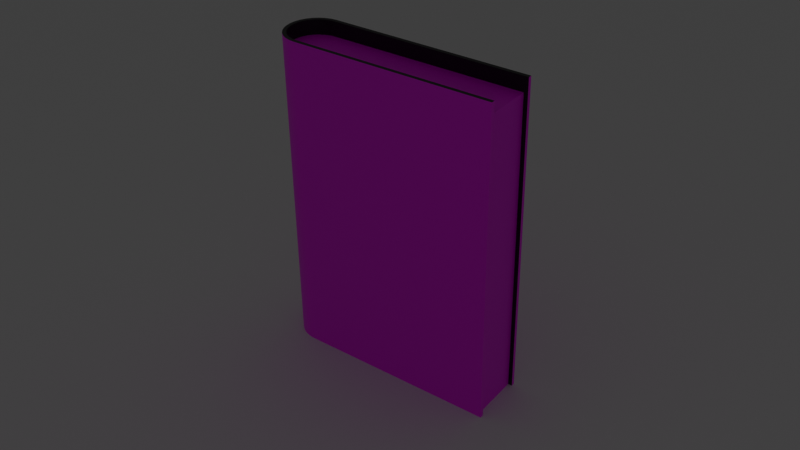 # Source: book.blend  (saved by Blender 3.6.11; exported with 4.5.12 LTS)
import bpy
from mathutils import Matrix  # noqa: F401  (used for matrix-valued properties, if any)

bpy.ops.wm.read_factory_settings(use_empty=True)
scene = bpy.context.scene
scene.name = 'Scene'

# ---- images (referenced by path relative to the original .blend; pixels are not part of the script)
import os
ASSET_DIR = os.environ.get("B2B_ASSET_DIR", "")  # directory of the original .blend (textures are referenced by path, not embedded)
HERE = os.path.dirname(os.path.abspath(__file__))  # packed textures are extracted next to this script under _unpacked/

def load_image(name, relpath, width, height, colorspace="sRGB"):
    """Load a texture the original file referenced (path relative to the .blend, or extracted next to this script)."""
    p = next((c for c in (os.path.join(HERE, relpath), os.path.join(ASSET_DIR, relpath)) if relpath and os.path.exists(c)), "")
    if p:
        img = bpy.data.images.load(p, check_existing=True)
        img.name = name
    else:  # same state as the original file: an image datablock whose file is absent (Cycles renders it pink)
        img = bpy.data.images.new(name, width, height)
        img.source = "FILE"
        img.filepath = "//" + (relpath or name)
    img.colorspace_settings.name = colorspace
    return img
img_bookdiff_jpg = load_image('bookDiff.jpg', 'bookDiff.jpg', 1024, 1024, 'sRGB')
img_bookpages_jpg = load_image('bookPages.jpg', 'bookPages.jpg', 1024, 1024, 'sRGB')

# ---- materials (node trees are filled in below, after node groups)
mat_bookcover = bpy.data.materials.new('BookCover')
mat_bookcover.alpha_threshold = 0.0
mat_bookcover.use_transparent_shadow = False
mat_bookcover.roughness = 0.5
mat_bookcover.line_color = (0.0, 0.0, 0.0, 1.0)
mat_pages = bpy.data.materials.new('Pages')
mat_pages.use_transparent_shadow = False
mat_black = bpy.data.materials.new('Black')
mat_black.use_transparent_shadow = False

# ---- node groups
ng_auto_smooth = bpy.data.node_groups.new('Auto Smooth', 'GeometryNodeTree')
_s = ng_auto_smooth.interface.new_socket(name='Geometry', in_out='OUTPUT', socket_type='NodeSocketGeometry')
_s = ng_auto_smooth.interface.new_socket(name='Geometry', in_out='INPUT', socket_type='NodeSocketGeometry')
_s = ng_auto_smooth.interface.new_socket(name='Angle', in_out='INPUT', socket_type='NodeSocketFloat')
_s.subtype = 'ANGLE'
_s.min_value = 0.0
_s.max_value = 3.142
ng_auto_smooth.is_modifier = True
_N = ng_auto_smooth.nodes; _L = ng_auto_smooth.links
n0 = _N.new('NodeGroupOutput'); n0.name = 'Group Output'; n0.location = (480, -100)
n1 = _N.new('NodeGroupInput'); n1.name = 'Group Input'; n1.location = (-420, -300)
n2 = _N.new('NodeGroupInput'); n2.name = 'Group Input.001'; n2.location = (-60, -100)
n3 = _N.new('GeometryNodeSetShadeSmooth'); n3.name = 'Set Shade Smooth'; n3.location = (120, -100)
n3.domain = 'EDGE'
n4 = _N.new('GeometryNodeSetShadeSmooth'); n4.name = 'Set Shade Smooth.001'; n4.location = (300, -100)
n5 = _N.new('GeometryNodeInputMeshEdgeAngle'); n5.name = 'Edge Angle'; n5.location = (-420, -220)
n6 = _N.new('GeometryNodeInputEdgeSmooth'); n6.name = 'Is Edge Smooth'; n6.location = (-60, -160)
n7 = _N.new('GeometryNodeInputShadeSmooth'); n7.name = 'Is Face Smooth'; n7.location = (-240, -340)
n8 = _N.new('FunctionNodeBooleanMath'); n8.name = 'Boolean Math'; n8.location = (-60, -220)
n9 = _N.new('FunctionNodeCompare'); n9.name = 'Compare'; n9.location = (-240, -180)
n9.operation = 'LESS_EQUAL'
_L.new(n5.outputs[0], n9.inputs[0])
_L.new(n4.outputs[0], n0.inputs[0])
_L.new(n1.outputs[1], n9.inputs[1])
_L.new(n9.outputs[0], n8.inputs[0])
_L.new(n7.outputs[0], n8.inputs[1])
_L.new(n2.outputs[0], n3.inputs[0])
_L.new(n6.outputs[0], n3.inputs[1])
_L.new(n3.outputs[0], n4.inputs[0])
_L.new(n8.outputs[0], n3.inputs[2])
n0.is_active_output = True

# ---- material node trees
mat_bookcover.use_nodes = True; mat_bookcover.node_tree.nodes.clear()
_N = mat_bookcover.node_tree.nodes; _L = mat_bookcover.node_tree.links
n0 = _N.new('ShaderNodeOutputMaterial'); n0.name = 'Material Output'; n0.location = (300, 300)
n1 = _N.new('ShaderNodeBsdfPrincipled'); n1.name = 'Principled BSDF'; n1.location = (10, 300)
n1.distribution = 'GGX'
n1.subsurface_method = 'RANDOM_WALK_SKIN'
n1.inputs[3].default_value = 1.45
n1.inputs[27].default_value = (0.0, 0.0, 0.0, 1.0)
n1.inputs[28].default_value = 1.0
n2 = _N.new('ShaderNodeTexImage'); n2.name = 'Image Texture'; n2.location = (-280, 280)
n2.image = img_bookdiff_jpg
_L.new(n1.outputs[0], n0.inputs[0])
_L.new(n2.outputs[0], n1.inputs[0])
n0.is_active_output = True
mat_pages.use_nodes = True; mat_pages.node_tree.nodes.clear()
_N = mat_pages.node_tree.nodes; _L = mat_pages.node_tree.links
n0 = _N.new('ShaderNodeBsdfPrincipled'); n0.name = 'Principled BSDF'; n0.location = (10, 300)
n0.distribution = 'GGX'
n0.subsurface_method = 'RANDOM_WALK_SKIN'
n0.inputs[3].default_value = 1.45
n0.inputs[27].default_value = (0.0, 0.0, 0.0, 1.0)
n0.inputs[28].default_value = 1.0
n1 = _N.new('ShaderNodeOutputMaterial'); n1.name = 'Material Output'; n1.location = (300, 300)
n2 = _N.new('ShaderNodeTexImage'); n2.name = 'Image Texture'; n2.location = (-280, 280)
n2.image = img_bookpages_jpg
_L.new(n0.outputs[0], n1.inputs[0])
_L.new(n2.outputs[0], n0.inputs[0])
n1.is_active_output = True
mat_black.use_nodes = True; mat_black.node_tree.nodes.clear()
_N = mat_black.node_tree.nodes; _L = mat_black.node_tree.links
n0 = _N.new('ShaderNodeBsdfPrincipled'); n0.name = 'Principled BSDF'; n0.location = (10, 300)
n0.distribution = 'GGX'
n0.subsurface_method = 'RANDOM_WALK_SKIN'
n0.inputs[0].default_value = (0.0, 0.0, 0.0, 1.0)
n0.inputs[3].default_value = 1.45
n0.inputs[27].default_value = (0.0, 0.0, 0.0, 1.0)
n0.inputs[28].default_value = 1.0
n1 = _N.new('ShaderNodeOutputMaterial'); n1.name = 'Material Output'; n1.location = (300, 300)
_L.new(n0.outputs[0], n1.inputs[0])
n1.is_active_output = True

# ---- world
world_world = bpy.data.worlds.new('World'); scene.world = world_world
world_world.use_nodes = True; world_world.node_tree.nodes.clear()
_N = world_world.node_tree.nodes; _L = world_world.node_tree.links
n0 = _N.new('ShaderNodeOutputWorld'); n0.name = 'World Output'; n0.location = (300, 300)
n1 = _N.new('ShaderNodeBackground'); n1.name = 'Background'; n1.location = (10, 300)
n1.inputs[0].default_value = (0.05088, 0.05088, 0.05088, 1.0)
_L.new(n1.outputs[0], n0.inputs[0])
n0.is_active_output = True
world_world.color = (0.05088, 0.05088, 0.05088)
world_world.use_sun_shadow = False
world_world.sun_shadow_jitter_overblur = 0.0

# ---- cameras
cam_camera_001 = bpy.data.cameras.new('Camera.001')

# ---- lights
light_point_001 = bpy.data.lights.new('Point.001', 'POINT')
light_point_001.transmission_factor = 0.0
light_point_001.shadow_maximum_resolution = 0.006
light_point_001.use_absolute_resolution = True

# ---- meshes
me_cylinder_002 = bpy.data.meshes.new('Cylinder.002')
me_cylinder_002.from_pydata([(0.164, -0.5651, 7.822e-08), (0.164, -0.5651, 1.898), (0.1609, -0.5971, 7.822e-08), (0.1609, -0.5971, 1.898), (0.1515, -0.6279, 7.822e-08), (0.1515, -0.6279, 1.898), (0.1364, -0.6562, 7.822e-08), (0.1364, -0.6562, 1.898), (0.116, -0.6811, 7.822e-08), (0.116, -0.6811, 1.898), (0.09113, -0.7015, 7.822e-08), (0.09113, -0.7015, 1.898), (0.06277, -0.7166, 7.822e-08), (0.06277, -0.7166, 1.898), (0.032, -0.726, 7.822e-08), (0.032, -0.726, 1.898), (-6.359e-09, -0.7291, 7.822e-08), (-6.359e-09, -0.7291, 1.898), (-0.032, -0.726, 7.822e-08), (-0.032, -0.726, 1.898), (-0.06277, -0.7166, 7.822e-08), (-0.06277, -0.7166, 1.898), (-0.09113, -0.7015, 7.822e-08), (-0.09113, -0.7015, 1.898), (-0.116, -0.6811, 7.822e-08), (-0.116, -0.6811, 1.898), (-0.1364, -0.6562, 7.822e-08), (-0.1364, -0.6562, 1.898), (-0.1515, -0.6279, 7.822e-08), (-0.1515, -0.6279, 1.898), (-0.1609, -0.5971, 7.822e-08), (-0.1609, -0.5971, 1.898), (-0.164, -0.5651, 7.822e-08), (-0.164, -0.5651, 1.898), (0.1434, -0.5651, 7.822e-08), (0.1434, -0.5651, 1.898), (0.1406, -0.5931, 7.822e-08), (0.1406, -0.5931, 1.898), (0.1324, -0.6199, 7.822e-08), (0.1324, -0.6199, 1.898), (0.1192, -0.6447, 7.822e-08), (0.1192, -0.6447, 1.898), (0.1014, -0.6665, 7.822e-08), (0.1014, -0.6665, 1.898), (0.07964, -0.6843, 7.822e-08), (0.07964, -0.6843, 1.898), (0.05486, -0.6975, 7.822e-08), (0.05486, -0.6975, 1.898), (0.02797, -0.7057, 7.822e-08), (0.02797, -0.7057, 1.898), (-6.116e-09, -0.7084, 7.822e-08), (-6.116e-09, -0.7084, 1.898), (-0.02797, -0.7057, 7.822e-08), (-0.02797, -0.7057, 1.898), (-0.05486, -0.6975, 7.822e-08), (-0.05486, -0.6975, 1.898), (-0.07964, -0.6843, 7.822e-08), (-0.07964, -0.6843, 1.898), (-0.1014, -0.6665, 7.822e-08), (-0.1014, -0.6665, 1.898), (-0.1192, -0.6447, 7.822e-08), (-0.1192, -0.6447, 1.898), (-0.1324, -0.6199, 7.822e-08), (-0.1324, -0.6199, 1.898), (-0.1406, -0.5931, 7.822e-08), (-0.1406, -0.5931, 1.898), (-0.1434, -0.5651, 7.822e-08), (-0.1434, -0.5651, 1.898), (-6.116e-09, -0.5651, 1.816), (0.1434, -0.5651, 1.816), (0.1406, -0.5931, 1.816), (0.1324, -0.6199, 1.816), (0.1192, -0.6447, 1.816), (0.1014, -0.6665, 1.816), (0.07964, -0.6843, 1.816), (0.05486, -0.6975, 1.816), (0.02797, -0.7057, 1.816), (-6.116e-09, -0.7084, 1.816), (-0.02797, -0.7057, 1.816), (-0.05486, -0.6975, 1.816), (-0.07964, -0.6843, 1.816), (-0.1014, -0.6665, 1.816), (-0.1192, -0.6447, 1.816), (-0.1324, -0.6199, 1.816), (-0.1406, -0.5931, 1.816), (-0.1434, -0.5651, 1.816), (-6.116e-09, -0.5651, 0.08202), (0.1434, -0.5651, 0.08202), (0.1406, -0.5931, 0.08202), (0.1324, -0.6199, 0.08202), (0.1192, -0.6447, 0.08202), (0.1014, -0.6665, 0.08202), (0.07964, -0.6843, 0.08202), (0.05486, -0.6975, 0.08202), (0.02797, -0.7057, 0.08202), (-6.116e-09, -0.7084, 0.08202), (-0.02797, -0.7057, 0.08202), (-0.05486, -0.6975, 0.08202), (-0.07964, -0.6843, 0.08202), (-0.1014, -0.6665, 0.08202), (-0.1192, -0.6447, 0.08202), (-0.1324, -0.6199, 0.08202), (-0.1406, -0.5931, 0.08202), (-0.1434, -0.5651, 0.08202), (-0.164, 0.5651, 1.898), (0.1434, 0.5651, 7.822e-08), (-6.116e-09, 0.5421, 1.816), (0.1434, 0.5421, 1.816), (-0.1434, 0.5421, 1.816), (-6.116e-09, 0.5421, 0.08202), (0.1434, 0.5421, 0.08202), (-0.1434, 0.5421, 0.08202), (0.164, 0.5651, 1.898), (0.164, 0.5651, 7.822e-08), (-0.1434, 0.5651, 1.898), (0.1434, 0.5651, 1.898), (-0.164, 0.5651, 7.822e-08), (-0.1434, 0.5651, 7.822e-08)], [], [(7, 5, 39, 41), (17, 15, 49, 51), (4, 6, 40, 38), (27, 25, 59, 61), (14, 16, 50, 48), (24, 26, 60, 58), (5, 3, 37, 39), (15, 13, 47, 49), (0, 1, 3, 2), (2, 4, 38, 36), (2, 3, 5, 4), (25, 23, 57, 59), (12, 14, 48, 46), (4, 5, 7, 6), (6, 7, 9, 8), (22, 24, 58, 56), (8, 9, 11, 10), (3, 1, 35, 37), (10, 11, 13, 12), (13, 11, 45, 47), (12, 13, 15, 14), (0, 2, 36, 34), (14, 15, 17, 16), (23, 21, 55, 57), (10, 12, 46, 44), (16, 17, 19, 18), (33, 31, 65, 67), (18, 19, 21, 20), (20, 22, 56, 54), (20, 21, 23, 22), (30, 32, 66, 64), (22, 23, 25, 24), (11, 9, 43, 45), (24, 25, 27, 26), (26, 27, 29, 28), (21, 19, 53, 55), (8, 10, 44, 42), (28, 29, 31, 30), (31, 29, 63, 65), (30, 31, 33, 32), (18, 20, 54, 52), (28, 30, 64, 62), (9, 7, 41, 43), (19, 17, 51, 53), (6, 8, 42, 40), (29, 27, 61, 63), (16, 18, 52, 50), (26, 28, 62, 60), (34, 36, 88, 87), (54, 56, 98, 97), (53, 51, 77, 78), (39, 37, 70, 71), (40, 42, 91, 90), (59, 57, 80, 81), (60, 62, 101, 100), (46, 48, 94, 93), (45, 43, 73, 74), (65, 63, 83, 84), (51, 49, 76, 77), (52, 54, 97, 96), (37, 35, 69, 70), (38, 40, 90, 89), (57, 55, 79, 80), (58, 60, 100, 99), (43, 41, 72, 73), (63, 61, 82, 83), (44, 46, 93, 92), (64, 66, 103, 102), (49, 47, 75, 76), (50, 52, 96, 95), (36, 38, 89, 88), (55, 53, 78, 79), (56, 58, 99, 98), (41, 39, 71, 72), (42, 44, 92, 91), (61, 59, 81, 82), (62, 64, 102, 101), (48, 50, 95, 94), (47, 45, 74, 75), (67, 65, 84, 85), (68, 70, 69), (68, 71, 70), (68, 72, 71), (68, 73, 72), (68, 74, 73), (68, 75, 74), (68, 76, 75), (68, 77, 76), (68, 78, 77), (68, 79, 78), (68, 80, 79), (68, 81, 80), (68, 82, 81), (68, 83, 82), (68, 84, 83), (68, 85, 84), (86, 87, 88), (86, 88, 89), (86, 89, 90), (86, 90, 91), (86, 91, 92), (86, 92, 93), (86, 93, 94), (86, 94, 95), (86, 95, 96), (86, 96, 97), (86, 97, 98), (86, 98, 99), (86, 99, 100), (86, 100, 101), (86, 101, 102), (86, 102, 103), (85, 68, 106, 108), (33, 67, 114, 104), (35, 1, 112, 115), (87, 86, 109, 110), (86, 103, 111, 109), (66, 32, 116, 117), (103, 66, 117, 111), (67, 85, 108, 114), (0, 34, 105, 113), (69, 35, 115, 107), (32, 33, 104, 116), (1, 0, 113, 112), (68, 69, 107, 106), (34, 87, 110, 105), (106, 109, 111, 108), (106, 107, 110, 109), (113, 105, 115, 112), (114, 117, 116, 104), (111, 117, 114, 108), (105, 110, 115), (115, 110, 107)])
me_cylinder_002.polygons.foreach_set('use_smooth', [True] * 133)
me_cylinder_002.polygons.foreach_set('material_index', [2, 2, 2, 2, 2, 2, 2, 2, 0, 2, 0, 2, 2, 0, 0, 2, 0, 2, 0, 2, 0, 2, 0, 2, 2, 0, 2, 0, 2, 0, 2, 0, 2, 0, 0, 2, 2, 0, 2, 0, 2, 2, 2, 2, 2, 2, 2, 2, 2, 2, 2, 2, 2, 2, 2, 2, 2, 2, 2, 2, 2, 2, 2, 2, 2, 2, 2, 2, 2, 2, 2, 2, 2, 2, 2, 2, 2, 2, 2, 2, 1, 1, 1, 1, 1, 1, 1, 1, 1, 1, 1, 1, 1, 1, 1, 1, 1, 1, 1, 1, 1, 1, 1, 1, 1, 1, 1, 1, 1, 1, 1, 1, 1, 2, 2, 1, 1, 2, 2, 2, 2, 2, 0, 0, 1, 2, 1, 1, 0, 0, 2, 0, 2])
_uv = me_cylinder_002.uv_layers.new(name='UVMap')
_uv.uv.foreach_set('vector', [0.001069, 0.1149, 0.001068, 0.001068, 0.05776, 0.001068, 0.05776, 0.1149, 0.05989, 0.1149, 0.05989, 0.001068, 0.1166, 0.001068, 0.1166, 0.1149, 0.1187, 0.1149, 0.1187, 0.001069, 0.1754, 0.001069, 0.1754, 0.1149, 0.001069, 0.2309, 0.001068, 0.1171, 0.05776, 0.1171, 0.05776, 0.2309, 0.05989, 0.2309, 0.05989, 0.1171, 0.1166, 0.1171, 0.1166, 0.2309, 0.1187, 0.2309, 0.1187, 0.1171, 0.1754, 0.1171, 0.1754, 0.2309, 0.1775, 0.1149, 0.1775, 0.001069, 0.2342, 0.001068, 0.2342, 0.1149, 0.1775, 0.2309, 0.1775, 0.1171, 0.2342, 0.1171, 0.2342, 0.2309, 0.541, 0.1246, 0.541, 0.8779, 0.5362, 0.8779, 0.5362, 0.1246, 0.2364, 0.2309, 0.2364, 0.1171, 0.293, 0.1171, 0.293, 0.2309, 0.5362, 0.1246, 0.5362, 0.8779, 0.5313, 0.8779, 0.5313, 0.1246, 0.05989, 0.3469, 0.05989, 0.2331, 0.1166, 0.2331, 0.1166, 0.3469, 0.1187, 0.3469, 0.1187, 0.2331, 0.1754, 0.2331, 0.1754, 0.3469, 0.5313, 0.1246, 0.5313, 0.8779, 0.5265, 0.8779, 0.5265, 0.1246, 0.5265, 0.1246, 0.5265, 0.8779, 0.5216, 0.8779, 0.5216, 0.1246, 0.2952, 0.1149, 0.2952, 0.001068, 0.3519, 0.001068, 0.3519, 0.1149, 0.5216, 0.1246, 0.5216, 0.8779, 0.5168, 0.8779, 0.5168, 0.1246, 0.2952, 0.3469, 0.2952, 0.2331, 0.3519, 0.2331, 0.3519, 0.3469, 0.5168, 0.1246, 0.5168, 0.8779, 0.5119, 0.8779, 0.5119, 0.1246, 0.354, 0.2309, 0.354, 0.1171, 0.4107, 0.1171, 0.4107, 0.2309, 0.5119, 0.1246, 0.5119, 0.8779, 0.5071, 0.8779, 0.5071, 0.1246, 0.001069, 0.4629, 0.001068, 0.3491, 0.05776, 0.3491, 0.05776, 0.4629, 0.5071, 0.1246, 0.5071, 0.8779, 0.5022, 0.8779, 0.5022, 0.1246, 0.1187, 0.4629, 0.1187, 0.3491, 0.1754, 0.3491, 0.1754, 0.4629, 0.1775, 0.4629, 0.1775, 0.3491, 0.2342, 0.3491, 0.2342, 0.4629, 0.5022, 0.1246, 0.5022, 0.8779, 0.4974, 0.8779, 0.4974, 0.1246, 0.2952, 0.4629, 0.2952, 0.3491, 0.3519, 0.3491, 0.3519, 0.4629, 0.4974, 0.1246, 0.4974, 0.8779, 0.4925, 0.8779, 0.4925, 0.1246, 0.4128, 0.1149, 0.4128, 0.001069, 0.4695, 0.001068, 0.4695, 0.1149, 0.4925, 0.1246, 0.4925, 0.8779, 0.4877, 0.8779, 0.4877, 0.1246, 0.4128, 0.3469, 0.4128, 0.2331, 0.4695, 0.2331, 0.4695, 0.3469, 0.4877, 0.1246, 0.4877, 0.8779, 0.4828, 0.8779, 0.4828, 0.1246, 0.4717, 0.1149, 0.4717, 0.001068, 0.5283, 0.001068, 0.5283, 0.1149, 0.4828, 0.1246, 0.4828, 0.8779, 0.478, 0.8779, 0.478, 0.1246, 0.478, 0.1246, 0.478, 0.8779, 0.4731, 0.8779, 0.4731, 0.1246, 0.4717, 0.4629, 0.4717, 0.3491, 0.5283, 0.3491, 0.5283, 0.4629, 0.001069, 0.5789, 0.001068, 0.465, 0.05776, 0.465, 0.05776, 0.5789, 0.4731, 0.1246, 0.4731, 0.8779, 0.4683, 0.8779, 0.4683, 0.1246, 0.1187, 0.5789, 0.1187, 0.465, 0.1754, 0.465, 0.1754, 0.5789, 0.4683, 0.1246, 0.4683, 0.8779, 0.4634, 0.8779, 0.4634, 0.1246, 0.2364, 0.5789, 0.2364, 0.465, 0.293, 0.465, 0.293, 0.5789, 0.2952, 0.5789, 0.2952, 0.465, 0.3519, 0.465, 0.3519, 0.5789, 0.354, 0.5789, 0.354, 0.465, 0.4107, 0.465, 0.4107, 0.5789, 0.4128, 0.5789, 0.4128, 0.465, 0.4695, 0.465, 0.4695, 0.5789, 0.4717, 0.5789, 0.4717, 0.465, 0.5283, 0.465, 0.5283, 0.5789, 0.5305, 0.1149, 0.5305, 0.001068, 0.5872, 0.001068, 0.5872, 0.1149, 0.5305, 0.2309, 0.5305, 0.1171, 0.5872, 0.1171, 0.5872, 0.2309, 0.5305, 0.3469, 0.5305, 0.2331, 0.5872, 0.2331, 0.5872, 0.3469, 0.5305, 0.4629, 0.5305, 0.3491, 0.5872, 0.3491, 0.5872, 0.4629, 0.5305, 0.5789, 0.5305, 0.465, 0.5872, 0.465, 0.5872, 0.5789, 0.5893, 0.1149, 0.5893, 0.001069, 0.646, 0.001069, 0.646, 0.1149, 0.5893, 0.2309, 0.5893, 0.1171, 0.646, 0.1171, 0.646, 0.2309, 0.5893, 0.3469, 0.5893, 0.2331, 0.646, 0.2331, 0.646, 0.3469, 0.5893, 0.4629, 0.5893, 0.3491, 0.646, 0.3491, 0.646, 0.4629, 0.5893, 0.5789, 0.5893, 0.465, 0.646, 0.465, 0.646, 0.5789, 0.001069, 0.6949, 0.001068, 0.581, 0.05776, 0.581, 0.05776, 0.6949, 0.05989, 0.6949, 0.05989, 0.581, 0.1166, 0.581, 0.1166, 0.6949, 0.1187, 0.6949, 0.1187, 0.581, 0.1754, 0.581, 0.1754, 0.6949, 0.1775, 0.6949, 0.1775, 0.581, 0.2342, 0.581, 0.2342, 0.6949, 0.2364, 0.6949, 0.2364, 0.581, 0.293, 0.581, 0.293, 0.6949, 0.2952, 0.6949, 0.2952, 0.581, 0.3519, 0.581, 0.3519, 0.6949, 0.354, 0.6949, 0.354, 0.581, 0.4107, 0.581, 0.4107, 0.6949, 0.4128, 0.6949, 0.4128, 0.581, 0.4695, 0.581, 0.4695, 0.6949, 0.4717, 0.6949, 0.4717, 0.581, 0.5283, 0.581, 0.5283, 0.6949, 0.5305, 0.6949, 0.5305, 0.581, 0.5872, 0.581, 0.5872, 0.6949, 0.5893, 0.6949, 0.5893, 0.581, 0.646, 0.581, 0.646, 0.6949, 0.6481, 0.1149, 0.6481, 0.001069, 0.7048, 0.001068, 0.7048, 0.1149, 0.6481, 0.2309, 0.6481, 0.1171, 0.7048, 0.1171, 0.7048, 0.2309, 0.6481, 0.3469, 0.6481, 0.2331, 0.7048, 0.2331, 0.7048, 0.3469, 0.6481, 0.4629, 0.6481, 0.3491, 0.7048, 0.3491, 0.7048, 0.4629, 0.6481, 0.5789, 0.6481, 0.465, 0.7048, 0.465, 0.7048, 0.5789, 0.6481, 0.6949, 0.6481, 0.581, 0.7048, 0.581, 0.7048, 0.6949, 0.707, 0.1149, 0.707, 0.001068, 0.7636, 0.001068, 0.7636, 0.1149, 0.707, 0.2309, 0.707, 0.1171, 0.7636, 0.1171, 0.7636, 0.2309, 0.707, 0.3469, 0.707, 0.2331, 0.7636, 0.2331, 0.7636, 0.3469, 0.707, 0.4629, 0.707, 0.3491, 0.7636, 0.3491, 0.7636, 0.4629, 0.707, 0.5789, 0.707, 0.465, 0.7636, 0.465, 0.7636, 0.5789, 0.707, 0.6949, 0.707, 0.581, 0.7636, 0.581, 0.7636, 0.6949, 0.001069, 0.8109, 0.001068, 0.697, 0.05776, 0.697, 0.05776, 0.8109, 0.05989, 0.8109, 0.05989, 0.697, 0.1166, 0.697, 0.1166, 0.8109, 0.8854, 0.5111, 0.9066, 0.7533, 0.8854, 0.758, 0.8854, 0.5111, 0.9269, 0.7392, 0.9066, 0.7533, 0.8854, 0.5111, 0.9457, 0.7164, 0.9269, 0.7392, 0.8854, 0.5111, 0.9622, 0.6857, 0.9457, 0.7164, 0.8854, 0.5111, 0.9757, 0.6483, 0.9622, 0.6857, 0.8854, 0.5111, 0.9857, 0.6056, 0.9757, 0.6483, 0.8854, 0.5111, 0.9919, 0.5593, 0.9857, 0.6056, 0.8854, 0.5111, 0.9939, 0.5111, 0.9919, 0.5593, 0.8854, 0.5111, 0.9919, 0.4629, 0.9939, 0.5111, 0.8854, 0.5111, 0.9857, 0.4166, 0.9919, 0.4629, 0.8854, 0.5111, 0.9757, 0.3739, 0.9857, 0.4166, 0.8854, 0.5111, 0.9622, 0.3365, 0.9757, 0.3739, 0.8854, 0.5111, 0.9457, 0.3058, 0.9622, 0.3365, 0.8854, 0.5111, 0.9269, 0.283, 0.9457, 0.3058, 0.8854, 0.5111, 0.9066, 0.2689, 0.9269, 0.283, 0.8854, 0.5111, 0.8854, 0.2642, 0.9066, 0.2689, 0.8869, 0.4981, 0.8869, 0.2389, 0.9091, 0.2439, 0.8869, 0.4981, 0.9091, 0.2439, 0.9305, 0.2586, 0.8869, 0.4981, 0.9305, 0.2586, 0.9502, 0.2826, 0.8869, 0.4981, 0.9502, 0.2826, 0.9674, 0.3148, 0.8869, 0.4981, 0.9674, 0.3148, 0.9816, 0.3541, 0.8869, 0.4981, 0.9816, 0.3541, 0.9921, 0.3989, 0.8869, 0.4981, 0.9921, 0.3989, 0.9986, 0.4475, 0.8869, 0.4981, 0.9986, 0.4475, 1.001, 0.4981, 0.8869, 0.4981, 1.001, 0.4981, 0.9986, 0.5487, 0.8869, 0.4981, 0.9986, 0.5487, 0.9921, 0.5973, 0.8869, 0.4981, 0.9921, 0.5973, 0.9816, 0.6421, 0.8869, 0.4981, 0.9816, 0.6421, 0.9674, 0.6814, 0.8869, 0.4981, 0.9674, 0.6814, 0.9502, 0.7136, 0.8869, 0.4981, 0.9502, 0.7136, 0.9305, 0.7376, 0.8869, 0.4981, 0.9305, 0.7376, 0.9091, 0.7523, 0.8869, 0.4981, 0.9091, 0.7523, 0.8869, 0.7573, 0.8854, 0.2642, 0.8854, 0.5111, 0.04705, 0.5111, 0.04705, 0.2642, 0.1775, 0.8109, 0.1775, 0.697, 0.2342, 0.697, 0.2342, 0.8109, 0.2364, 0.8109, 0.2364, 0.697, 0.293, 0.697, 0.293, 0.8109, 0.8869, 0.2389, 0.8869, 0.4981, 0.006835, 0.4981, 0.006835, 0.2389, 0.8869, 0.4981, 0.8869, 0.7573, 0.006835, 0.7573, 0.006835, 0.4981, 0.4128, 0.8109, 0.4128, 0.697, 0.4695, 0.697, 0.4695, 0.8109, 0.4717, 0.8109, 0.4717, 0.697, 0.5283, 0.697, 0.5283, 0.8109, 0.5305, 0.8109, 0.5305, 0.697, 0.5872, 0.697, 0.5872, 0.8109, 0.5893, 0.8109, 0.5893, 0.697, 0.646, 0.697, 0.646, 0.8109, 0.6481, 0.8109, 0.6481, 0.697, 0.7048, 0.697, 0.7048, 0.8109, 0.4637, 0.1252, 0.4637, 0.8785, 0.08079, 0.8779, 0.08079, 0.1246, 0.5378, 0.877, 0.5378, 0.1237, 0.9236, 0.1246, 0.9236, 0.8779, 0.8854, 0.5111, 0.8854, 0.758, 0.04705, 0.758, 0.04705, 0.5111, 0.7658, 0.3469, 0.7658, 0.2331, 0.8225, 0.2331, 0.8225, 0.3469, 1.0, 0.997, 0.3827, 0.997, 0.3839, 0.0002656, 1.001, 0.0002656, 0.1963, 0.9442, 0.3001, 0.2919, 0.1202, 0.2919, 0.01638, 0.9442, 0.7658, 0.6949, 0.7658, 0.581, 0.8225, 0.581, 0.8225, 0.6949, 0.7658, 0.8109, 0.7658, 0.697, 0.8225, 0.697, 0.8225, 0.8109, 0.8246, 0.1149, 0.8246, 0.001069, 0.8813, 0.001068, 0.8813, 0.1149, 0.9422, 0.4629, 0.9422, 0.3491, 0.9989, 0.3491, 0.9422, 0.5789, 0.9422, 0.465, 0.9989, 0.465])
me_cylinder_002.materials.append(mat_bookcover)
me_cylinder_002.materials.append(mat_pages)
me_cylinder_002.materials.append(mat_black)
me_cylinder_002.update()
me_plane = bpy.data.meshes.new('Plane')
me_plane.from_pydata([(-1.0, -1.0, 0.0), (1.0, -1.0, 0.0), (-1.0, 1.0, 0.0), (1.0, 1.0, 0.0)], [], [(0, 1, 3, 2)])
_uv = me_plane.uv_layers.new(name='UVMap')
_uv.uv.foreach_set('vector', [0.0, 0.0, 1.0, 0.0, 1.0, 1.0, 0.0, 1.0])
me_plane.update()

# ---- objects
ob_cylinder = bpy.data.objects.new('Cylinder', me_cylinder_002)
ob_camera = bpy.data.objects.new('Camera', cam_camera_001)
ob_plane = bpy.data.objects.new('Plane', me_plane)
ob_point = bpy.data.objects.new('Point', light_point_001)

# ---- transforms, parenting, visibility, modifiers, constraints
ob_cylinder.location = (0.0, 0.0, 0.0)
_m = ob_cylinder.modifiers.new('Auto Smooth', 'NODES')
_m.node_group = ng_auto_smooth
_gi = [s.identifier for s in ng_auto_smooth.interface.items_tree if s.item_type == 'SOCKET' and s.in_out == 'INPUT']
_m[_gi[1]] = 0.5236  # Angle
ob_camera.location = (3.836, 2.824, 4.052)
ob_camera.rotation_euler = (0.997, 0.01226, 2.208)
ob_camera.scale = (0.3914, 0.3914, 0.3914)
ob_plane.location = (-0.01126, 0.007439, 0.08202)
ob_plane.scale = (8.398, 8.398, 8.398)
ob_point.location = (4.615, 3.307, 3.684)

# ---- collection membership
scene.collection.objects.link(ob_cylinder)
scene.collection.objects.link(ob_camera)
scene.collection.objects.link(ob_plane)
scene.collection.objects.link(ob_point)

# ---- scene / render settings (as saved in the file)
scene.camera = ob_camera
scene.frame_start = 1; scene.frame_end = 250; scene.frame_set(7)
scene.render.engine = 'BLENDER_EEVEE_NEXT'
scene.cycles.sampling_pattern = 'TABULATED_SOBOL'
scene.view_settings.view_transform = 'Filmic'
bpy.context.view_layer.update()
